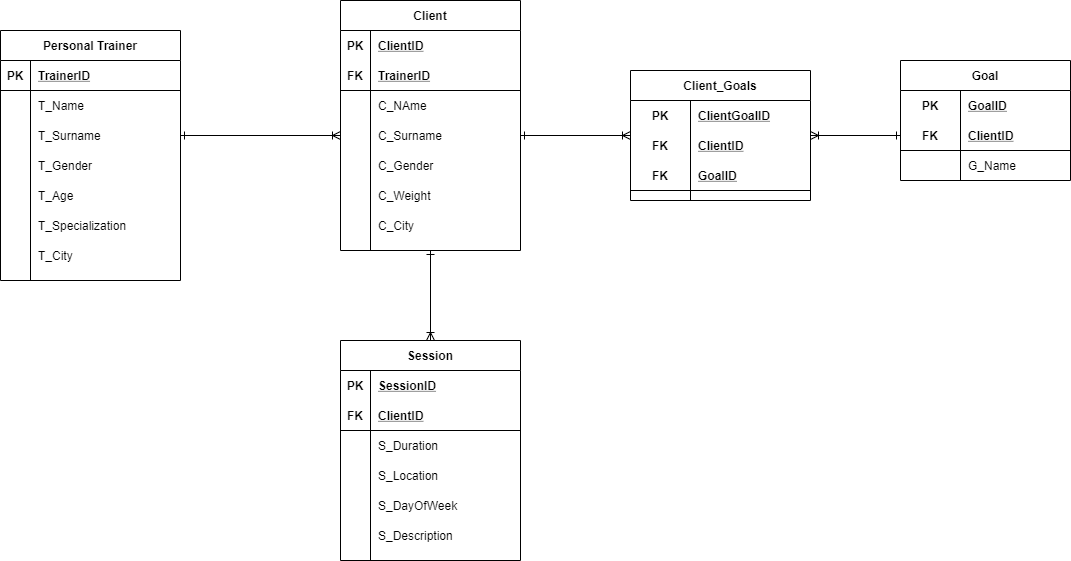

The diagram above was exported from draw.io. Its source (the exported page's mxGraphModel, read from the mxfile embedded in the PNG):
<mxGraphModel dx="2622" dy="822" grid="1" gridSize="10" guides="1" tooltips="1" connect="1" arrows="1" fold="1" page="0" pageScale="1" pageWidth="850" pageHeight="1100" math="0" shadow="0">
  <root>
    <mxCell id="0" />
    <mxCell id="1" parent="0" />
    <mxCell id="2" style="edgeStyle=orthogonalEdgeStyle;rounded=0;orthogonalLoop=1;jettySize=auto;html=1;exitX=0.5;exitY=1;exitDx=0;exitDy=0;startArrow=ERone;startFill=0;endArrow=ERoneToMany;endFill=0;entryX=0.5;entryY=0;entryDx=0;entryDy=0;" edge="1" source="3" target="47" parent="1">
      <mxGeometry relative="1" as="geometry">
        <mxPoint x="-750" y="430" as="targetPoint" />
      </mxGeometry>
    </mxCell>
    <mxCell id="3" value="Client" style="shape=table;startSize=30;container=1;collapsible=1;childLayout=tableLayout;fixedRows=1;rowLines=0;fontStyle=1;align=center;resizeLast=1;" vertex="1" parent="1">
      <mxGeometry x="-840" y="70" width="180" height="250" as="geometry" />
    </mxCell>
    <mxCell id="4" value="" style="shape=partialRectangle;collapsible=0;dropTarget=0;pointerEvents=0;fillColor=none;top=0;left=0;bottom=0;right=0;points=[[0,0.5],[1,0.5]];portConstraint=eastwest;" vertex="1" parent="3">
      <mxGeometry y="30" width="180" height="30" as="geometry" />
    </mxCell>
    <mxCell id="5" value="PK" style="shape=partialRectangle;connectable=0;fillColor=none;top=0;left=0;bottom=0;right=0;fontStyle=1;overflow=hidden;" vertex="1" parent="4">
      <mxGeometry width="30" height="30" as="geometry" />
    </mxCell>
    <mxCell id="6" value="ClientID" style="shape=partialRectangle;connectable=0;fillColor=none;top=0;left=0;bottom=0;right=0;align=left;spacingLeft=6;fontStyle=5;overflow=hidden;" vertex="1" parent="4">
      <mxGeometry x="30" width="150" height="30" as="geometry" />
    </mxCell>
    <mxCell id="7" value="" style="shape=partialRectangle;collapsible=0;dropTarget=0;pointerEvents=0;fillColor=none;top=0;left=0;bottom=1;right=0;points=[[0,0.5],[1,0.5]];portConstraint=eastwest;" vertex="1" parent="3">
      <mxGeometry y="60" width="180" height="30" as="geometry" />
    </mxCell>
    <mxCell id="8" value="FK" style="shape=partialRectangle;connectable=0;fillColor=none;top=0;left=0;bottom=0;right=0;fontStyle=1;overflow=hidden;" vertex="1" parent="7">
      <mxGeometry width="30" height="30" as="geometry" />
    </mxCell>
    <mxCell id="9" value="TrainerID" style="shape=partialRectangle;connectable=0;fillColor=none;top=0;left=0;bottom=0;right=0;align=left;spacingLeft=6;fontStyle=5;overflow=hidden;" vertex="1" parent="7">
      <mxGeometry x="30" width="150" height="30" as="geometry" />
    </mxCell>
    <mxCell id="10" value="" style="shape=partialRectangle;collapsible=0;dropTarget=0;pointerEvents=0;fillColor=none;top=0;left=0;bottom=0;right=0;points=[[0,0.5],[1,0.5]];portConstraint=eastwest;" vertex="1" parent="3">
      <mxGeometry y="90" width="180" height="30" as="geometry" />
    </mxCell>
    <mxCell id="11" value="" style="shape=partialRectangle;connectable=0;fillColor=none;top=0;left=0;bottom=0;right=0;editable=1;overflow=hidden;" vertex="1" parent="10">
      <mxGeometry width="30" height="30" as="geometry" />
    </mxCell>
    <mxCell id="12" value="C_NAme" style="shape=partialRectangle;connectable=0;fillColor=none;top=0;left=0;bottom=0;right=0;align=left;spacingLeft=6;overflow=hidden;" vertex="1" parent="10">
      <mxGeometry x="30" width="150" height="30" as="geometry" />
    </mxCell>
    <mxCell id="13" value="" style="shape=partialRectangle;collapsible=0;dropTarget=0;pointerEvents=0;fillColor=none;top=0;left=0;bottom=0;right=0;points=[[0,0.5],[1,0.5]];portConstraint=eastwest;" vertex="1" parent="3">
      <mxGeometry y="120" width="180" height="30" as="geometry" />
    </mxCell>
    <mxCell id="14" value="" style="shape=partialRectangle;connectable=0;fillColor=none;top=0;left=0;bottom=0;right=0;editable=1;overflow=hidden;" vertex="1" parent="13">
      <mxGeometry width="30" height="30" as="geometry" />
    </mxCell>
    <mxCell id="15" value="C_Surname" style="shape=partialRectangle;connectable=0;fillColor=none;top=0;left=0;bottom=0;right=0;align=left;spacingLeft=6;overflow=hidden;" vertex="1" parent="13">
      <mxGeometry x="30" width="150" height="30" as="geometry" />
    </mxCell>
    <mxCell id="16" value="" style="shape=partialRectangle;collapsible=0;dropTarget=0;pointerEvents=0;fillColor=none;top=0;left=0;bottom=0;right=0;points=[[0,0.5],[1,0.5]];portConstraint=eastwest;" vertex="1" parent="3">
      <mxGeometry y="150" width="180" height="30" as="geometry" />
    </mxCell>
    <mxCell id="17" value="" style="shape=partialRectangle;connectable=0;fillColor=none;top=0;left=0;bottom=0;right=0;editable=1;overflow=hidden;" vertex="1" parent="16">
      <mxGeometry width="30" height="30" as="geometry" />
    </mxCell>
    <mxCell id="18" value="C_Gender" style="shape=partialRectangle;connectable=0;fillColor=none;top=0;left=0;bottom=0;right=0;align=left;spacingLeft=6;overflow=hidden;" vertex="1" parent="16">
      <mxGeometry x="30" width="150" height="30" as="geometry" />
    </mxCell>
    <mxCell id="19" value="" style="shape=partialRectangle;collapsible=0;dropTarget=0;pointerEvents=0;fillColor=none;top=0;left=0;bottom=0;right=0;points=[[0,0.5],[1,0.5]];portConstraint=eastwest;" vertex="1" parent="3">
      <mxGeometry y="180" width="180" height="30" as="geometry" />
    </mxCell>
    <mxCell id="20" value="" style="shape=partialRectangle;connectable=0;fillColor=none;top=0;left=0;bottom=0;right=0;editable=1;overflow=hidden;" vertex="1" parent="19">
      <mxGeometry width="30" height="30" as="geometry" />
    </mxCell>
    <mxCell id="21" value="C_Weight" style="shape=partialRectangle;connectable=0;fillColor=none;top=0;left=0;bottom=0;right=0;align=left;spacingLeft=6;overflow=hidden;" vertex="1" parent="19">
      <mxGeometry x="30" width="150" height="30" as="geometry" />
    </mxCell>
    <mxCell id="22" value="" style="shape=partialRectangle;collapsible=0;dropTarget=0;pointerEvents=0;fillColor=none;top=0;left=0;bottom=0;right=0;points=[[0,0.5],[1,0.5]];portConstraint=eastwest;" vertex="1" parent="3">
      <mxGeometry y="210" width="180" height="30" as="geometry" />
    </mxCell>
    <mxCell id="23" value="" style="shape=partialRectangle;connectable=0;fillColor=none;top=0;left=0;bottom=0;right=0;editable=1;overflow=hidden;" vertex="1" parent="22">
      <mxGeometry width="30" height="30" as="geometry" />
    </mxCell>
    <mxCell id="24" value="C_City" style="shape=partialRectangle;connectable=0;fillColor=none;top=0;left=0;bottom=0;right=0;align=left;spacingLeft=6;overflow=hidden;" vertex="1" parent="22">
      <mxGeometry x="30" width="150" height="30" as="geometry" />
    </mxCell>
    <mxCell id="25" value="Personal Trainer" style="shape=table;startSize=30;container=1;collapsible=1;childLayout=tableLayout;fixedRows=1;rowLines=0;fontStyle=1;align=center;resizeLast=1;" vertex="1" parent="1">
      <mxGeometry x="-1180" y="100" width="180" height="250" as="geometry" />
    </mxCell>
    <mxCell id="26" value="" style="shape=partialRectangle;collapsible=0;dropTarget=0;pointerEvents=0;fillColor=none;top=0;left=0;bottom=1;right=0;points=[[0,0.5],[1,0.5]];portConstraint=eastwest;" vertex="1" parent="25">
      <mxGeometry y="30" width="180" height="30" as="geometry" />
    </mxCell>
    <mxCell id="27" value="PK" style="shape=partialRectangle;connectable=0;fillColor=none;top=0;left=0;bottom=0;right=0;fontStyle=1;overflow=hidden;" vertex="1" parent="26">
      <mxGeometry width="30" height="30" as="geometry" />
    </mxCell>
    <mxCell id="28" value="TrainerID" style="shape=partialRectangle;connectable=0;fillColor=none;top=0;left=0;bottom=0;right=0;align=left;spacingLeft=6;fontStyle=5;overflow=hidden;" vertex="1" parent="26">
      <mxGeometry x="30" width="150" height="30" as="geometry" />
    </mxCell>
    <mxCell id="29" value="" style="shape=partialRectangle;collapsible=0;dropTarget=0;pointerEvents=0;fillColor=none;top=0;left=0;bottom=0;right=0;points=[[0,0.5],[1,0.5]];portConstraint=eastwest;" vertex="1" parent="25">
      <mxGeometry y="60" width="180" height="30" as="geometry" />
    </mxCell>
    <mxCell id="30" value="" style="shape=partialRectangle;connectable=0;fillColor=none;top=0;left=0;bottom=0;right=0;editable=1;overflow=hidden;" vertex="1" parent="29">
      <mxGeometry width="30" height="30" as="geometry" />
    </mxCell>
    <mxCell id="31" value="T_Name" style="shape=partialRectangle;connectable=0;fillColor=none;top=0;left=0;bottom=0;right=0;align=left;spacingLeft=6;overflow=hidden;" vertex="1" parent="29">
      <mxGeometry x="30" width="150" height="30" as="geometry" />
    </mxCell>
    <mxCell id="32" value="" style="shape=partialRectangle;collapsible=0;dropTarget=0;pointerEvents=0;fillColor=none;top=0;left=0;bottom=0;right=0;points=[[0,0.5],[1,0.5]];portConstraint=eastwest;" vertex="1" parent="25">
      <mxGeometry y="90" width="180" height="30" as="geometry" />
    </mxCell>
    <mxCell id="33" value="" style="shape=partialRectangle;connectable=0;fillColor=none;top=0;left=0;bottom=0;right=0;editable=1;overflow=hidden;" vertex="1" parent="32">
      <mxGeometry width="30" height="30" as="geometry" />
    </mxCell>
    <mxCell id="34" value="T_Surname" style="shape=partialRectangle;connectable=0;fillColor=none;top=0;left=0;bottom=0;right=0;align=left;spacingLeft=6;overflow=hidden;" vertex="1" parent="32">
      <mxGeometry x="30" width="150" height="30" as="geometry" />
    </mxCell>
    <mxCell id="35" value="" style="shape=partialRectangle;collapsible=0;dropTarget=0;pointerEvents=0;fillColor=none;top=0;left=0;bottom=0;right=0;points=[[0,0.5],[1,0.5]];portConstraint=eastwest;" vertex="1" parent="25">
      <mxGeometry y="120" width="180" height="30" as="geometry" />
    </mxCell>
    <mxCell id="36" value="" style="shape=partialRectangle;connectable=0;fillColor=none;top=0;left=0;bottom=0;right=0;editable=1;overflow=hidden;" vertex="1" parent="35">
      <mxGeometry width="30" height="30" as="geometry" />
    </mxCell>
    <mxCell id="37" value="T_Gender" style="shape=partialRectangle;connectable=0;fillColor=none;top=0;left=0;bottom=0;right=0;align=left;spacingLeft=6;overflow=hidden;" vertex="1" parent="35">
      <mxGeometry x="30" width="150" height="30" as="geometry" />
    </mxCell>
    <mxCell id="38" value="" style="shape=partialRectangle;collapsible=0;dropTarget=0;pointerEvents=0;fillColor=none;top=0;left=0;bottom=0;right=0;points=[[0,0.5],[1,0.5]];portConstraint=eastwest;" vertex="1" parent="25">
      <mxGeometry y="150" width="180" height="30" as="geometry" />
    </mxCell>
    <mxCell id="39" value="" style="shape=partialRectangle;connectable=0;fillColor=none;top=0;left=0;bottom=0;right=0;editable=1;overflow=hidden;" vertex="1" parent="38">
      <mxGeometry width="30" height="30" as="geometry" />
    </mxCell>
    <mxCell id="40" value="T_Age" style="shape=partialRectangle;connectable=0;fillColor=none;top=0;left=0;bottom=0;right=0;align=left;spacingLeft=6;overflow=hidden;" vertex="1" parent="38">
      <mxGeometry x="30" width="150" height="30" as="geometry" />
    </mxCell>
    <mxCell id="41" value="" style="shape=partialRectangle;collapsible=0;dropTarget=0;pointerEvents=0;fillColor=none;top=0;left=0;bottom=0;right=0;points=[[0,0.5],[1,0.5]];portConstraint=eastwest;" vertex="1" parent="25">
      <mxGeometry y="180" width="180" height="30" as="geometry" />
    </mxCell>
    <mxCell id="42" value="" style="shape=partialRectangle;connectable=0;fillColor=none;top=0;left=0;bottom=0;right=0;editable=1;overflow=hidden;" vertex="1" parent="41">
      <mxGeometry width="30" height="30" as="geometry" />
    </mxCell>
    <mxCell id="43" value="T_Specialization" style="shape=partialRectangle;connectable=0;fillColor=none;top=0;left=0;bottom=0;right=0;align=left;spacingLeft=6;overflow=hidden;" vertex="1" parent="41">
      <mxGeometry x="30" width="150" height="30" as="geometry" />
    </mxCell>
    <mxCell id="44" value="" style="shape=partialRectangle;collapsible=0;dropTarget=0;pointerEvents=0;fillColor=none;top=0;left=0;bottom=0;right=0;points=[[0,0.5],[1,0.5]];portConstraint=eastwest;" vertex="1" parent="25">
      <mxGeometry y="210" width="180" height="30" as="geometry" />
    </mxCell>
    <mxCell id="45" value="" style="shape=partialRectangle;connectable=0;fillColor=none;top=0;left=0;bottom=0;right=0;editable=1;overflow=hidden;" vertex="1" parent="44">
      <mxGeometry width="30" height="30" as="geometry" />
    </mxCell>
    <mxCell id="46" value="T_City" style="shape=partialRectangle;connectable=0;fillColor=none;top=0;left=0;bottom=0;right=0;align=left;spacingLeft=6;overflow=hidden;" vertex="1" parent="44">
      <mxGeometry x="30" width="150" height="30" as="geometry" />
    </mxCell>
    <mxCell id="47" value="Session" style="shape=table;startSize=30;container=1;collapsible=1;childLayout=tableLayout;fixedRows=1;rowLines=0;fontStyle=1;align=center;resizeLast=1;" vertex="1" parent="1">
      <mxGeometry x="-840" y="410" width="180" height="220" as="geometry" />
    </mxCell>
    <mxCell id="48" value="" style="shape=partialRectangle;collapsible=0;dropTarget=0;pointerEvents=0;fillColor=none;top=0;left=0;bottom=0;right=0;points=[[0,0.5],[1,0.5]];portConstraint=eastwest;" vertex="1" parent="47">
      <mxGeometry y="30" width="180" height="30" as="geometry" />
    </mxCell>
    <mxCell id="49" value="PK" style="shape=partialRectangle;connectable=0;fillColor=none;top=0;left=0;bottom=0;right=0;fontStyle=1;overflow=hidden;" vertex="1" parent="48">
      <mxGeometry width="30" height="30" as="geometry" />
    </mxCell>
    <mxCell id="50" value="SessionID" style="shape=partialRectangle;connectable=0;fillColor=none;top=0;left=0;bottom=0;right=0;align=left;spacingLeft=6;fontStyle=5;overflow=hidden;" vertex="1" parent="48">
      <mxGeometry x="30" width="150" height="30" as="geometry" />
    </mxCell>
    <mxCell id="51" value="" style="shape=partialRectangle;collapsible=0;dropTarget=0;pointerEvents=0;fillColor=none;top=0;left=0;bottom=1;right=0;points=[[0,0.5],[1,0.5]];portConstraint=eastwest;" vertex="1" parent="47">
      <mxGeometry y="60" width="180" height="30" as="geometry" />
    </mxCell>
    <mxCell id="52" value="FK" style="shape=partialRectangle;connectable=0;fillColor=none;top=0;left=0;bottom=0;right=0;fontStyle=1;overflow=hidden;" vertex="1" parent="51">
      <mxGeometry width="30" height="30" as="geometry" />
    </mxCell>
    <mxCell id="53" value="ClientID" style="shape=partialRectangle;connectable=0;fillColor=none;top=0;left=0;bottom=0;right=0;align=left;spacingLeft=6;fontStyle=5;overflow=hidden;" vertex="1" parent="51">
      <mxGeometry x="30" width="150" height="30" as="geometry" />
    </mxCell>
    <mxCell id="54" value="" style="shape=partialRectangle;collapsible=0;dropTarget=0;pointerEvents=0;fillColor=none;top=0;left=0;bottom=0;right=0;points=[[0,0.5],[1,0.5]];portConstraint=eastwest;" vertex="1" parent="47">
      <mxGeometry y="90" width="180" height="30" as="geometry" />
    </mxCell>
    <mxCell id="55" value="" style="shape=partialRectangle;connectable=0;fillColor=none;top=0;left=0;bottom=0;right=0;editable=1;overflow=hidden;" vertex="1" parent="54">
      <mxGeometry width="30" height="30" as="geometry" />
    </mxCell>
    <mxCell id="56" value="S_Duration" style="shape=partialRectangle;connectable=0;fillColor=none;top=0;left=0;bottom=0;right=0;align=left;spacingLeft=6;overflow=hidden;" vertex="1" parent="54">
      <mxGeometry x="30" width="150" height="30" as="geometry" />
    </mxCell>
    <mxCell id="57" value="" style="shape=partialRectangle;collapsible=0;dropTarget=0;pointerEvents=0;fillColor=none;top=0;left=0;bottom=0;right=0;points=[[0,0.5],[1,0.5]];portConstraint=eastwest;" vertex="1" parent="47">
      <mxGeometry y="120" width="180" height="30" as="geometry" />
    </mxCell>
    <mxCell id="58" value="" style="shape=partialRectangle;connectable=0;fillColor=none;top=0;left=0;bottom=0;right=0;editable=1;overflow=hidden;" vertex="1" parent="57">
      <mxGeometry width="30" height="30" as="geometry" />
    </mxCell>
    <mxCell id="59" value="S_Location" style="shape=partialRectangle;connectable=0;fillColor=none;top=0;left=0;bottom=0;right=0;align=left;spacingLeft=6;overflow=hidden;" vertex="1" parent="57">
      <mxGeometry x="30" width="150" height="30" as="geometry" />
    </mxCell>
    <mxCell id="60" value="" style="shape=partialRectangle;collapsible=0;dropTarget=0;pointerEvents=0;fillColor=none;top=0;left=0;bottom=0;right=0;points=[[0,0.5],[1,0.5]];portConstraint=eastwest;" vertex="1" parent="47">
      <mxGeometry y="150" width="180" height="30" as="geometry" />
    </mxCell>
    <mxCell id="61" value="" style="shape=partialRectangle;connectable=0;fillColor=none;top=0;left=0;bottom=0;right=0;editable=1;overflow=hidden;" vertex="1" parent="60">
      <mxGeometry width="30" height="30" as="geometry" />
    </mxCell>
    <mxCell id="62" value="S_DayOfWeek" style="shape=partialRectangle;connectable=0;fillColor=none;top=0;left=0;bottom=0;right=0;align=left;spacingLeft=6;overflow=hidden;" vertex="1" parent="60">
      <mxGeometry x="30" width="150" height="30" as="geometry" />
    </mxCell>
    <mxCell id="63" value="" style="shape=partialRectangle;collapsible=0;dropTarget=0;pointerEvents=0;fillColor=none;top=0;left=0;bottom=0;right=0;points=[[0,0.5],[1,0.5]];portConstraint=eastwest;" vertex="1" parent="47">
      <mxGeometry y="180" width="180" height="30" as="geometry" />
    </mxCell>
    <mxCell id="64" value="" style="shape=partialRectangle;connectable=0;fillColor=none;top=0;left=0;bottom=0;right=0;editable=1;overflow=hidden;" vertex="1" parent="63">
      <mxGeometry width="30" height="30" as="geometry" />
    </mxCell>
    <mxCell id="65" value="S_Description" style="shape=partialRectangle;connectable=0;fillColor=none;top=0;left=0;bottom=0;right=0;align=left;spacingLeft=6;overflow=hidden;" vertex="1" parent="63">
      <mxGeometry x="30" width="150" height="30" as="geometry" />
    </mxCell>
    <mxCell id="66" style="edgeStyle=orthogonalEdgeStyle;rounded=0;orthogonalLoop=1;jettySize=auto;html=1;exitX=1;exitY=0.5;exitDx=0;exitDy=0;endArrow=ERone;endFill=0;startArrow=ERoneToMany;startFill=0;entryX=0;entryY=0.5;entryDx=0;entryDy=0;" edge="1" source="77" target="71" parent="1">
      <mxGeometry relative="1" as="geometry">
        <mxPoint x="-280" y="205" as="targetPoint" />
      </mxGeometry>
    </mxCell>
    <mxCell id="67" value="Goal" style="shape=table;startSize=30;container=1;collapsible=1;childLayout=tableLayout;fixedRows=1;rowLines=0;fontStyle=1;align=center;resizeLast=1;" vertex="1" parent="1">
      <mxGeometry x="-280" y="130" width="170" height="120" as="geometry" />
    </mxCell>
    <mxCell id="68" value="" style="shape=partialRectangle;collapsible=0;dropTarget=0;pointerEvents=0;fillColor=none;top=0;left=0;bottom=0;right=0;points=[[0,0.5],[1,0.5]];portConstraint=eastwest;" vertex="1" parent="67">
      <mxGeometry y="30" width="170" height="30" as="geometry" />
    </mxCell>
    <mxCell id="69" value="PK" style="shape=partialRectangle;connectable=0;fillColor=none;top=0;left=0;bottom=0;right=0;fontStyle=1;overflow=hidden;" vertex="1" parent="68">
      <mxGeometry width="60" height="30" as="geometry" />
    </mxCell>
    <mxCell id="70" value="GoalID" style="shape=partialRectangle;connectable=0;fillColor=none;top=0;left=0;bottom=0;right=0;align=left;spacingLeft=6;fontStyle=5;overflow=hidden;" vertex="1" parent="68">
      <mxGeometry x="60" width="110" height="30" as="geometry" />
    </mxCell>
    <mxCell id="71" value="" style="shape=partialRectangle;collapsible=0;dropTarget=0;pointerEvents=0;fillColor=none;top=0;left=0;bottom=1;right=0;points=[[0,0.5],[1,0.5]];portConstraint=eastwest;" vertex="1" parent="67">
      <mxGeometry y="60" width="170" height="30" as="geometry" />
    </mxCell>
    <mxCell id="72" value="FK" style="shape=partialRectangle;connectable=0;fillColor=none;top=0;left=0;bottom=0;right=0;fontStyle=1;overflow=hidden;" vertex="1" parent="71">
      <mxGeometry width="60" height="30" as="geometry" />
    </mxCell>
    <mxCell id="73" value="ClientID" style="shape=partialRectangle;connectable=0;fillColor=none;top=0;left=0;bottom=0;right=0;align=left;spacingLeft=6;fontStyle=5;overflow=hidden;" vertex="1" parent="71">
      <mxGeometry x="60" width="110" height="30" as="geometry" />
    </mxCell>
    <mxCell id="74" value="" style="shape=partialRectangle;collapsible=0;dropTarget=0;pointerEvents=0;fillColor=none;top=0;left=0;bottom=0;right=0;points=[[0,0.5],[1,0.5]];portConstraint=eastwest;" vertex="1" parent="67">
      <mxGeometry y="90" width="170" height="30" as="geometry" />
    </mxCell>
    <mxCell id="75" value="" style="shape=partialRectangle;connectable=0;fillColor=none;top=0;left=0;bottom=0;right=0;editable=1;overflow=hidden;" vertex="1" parent="74">
      <mxGeometry width="60" height="30" as="geometry" />
    </mxCell>
    <mxCell id="76" value="G_Name" style="shape=partialRectangle;connectable=0;fillColor=none;top=0;left=0;bottom=0;right=0;align=left;spacingLeft=6;overflow=hidden;" vertex="1" parent="74">
      <mxGeometry x="60" width="110" height="30" as="geometry" />
    </mxCell>
    <mxCell id="77" value="Client_Goals" style="shape=table;startSize=30;container=1;collapsible=1;childLayout=tableLayout;fixedRows=1;rowLines=0;fontStyle=1;align=center;resizeLast=1;" vertex="1" parent="1">
      <mxGeometry x="-550" y="140" width="180" height="130" as="geometry" />
    </mxCell>
    <mxCell id="78" value="" style="shape=partialRectangle;collapsible=0;dropTarget=0;pointerEvents=0;fillColor=none;top=0;left=0;bottom=0;right=0;points=[[0,0.5],[1,0.5]];portConstraint=eastwest;" vertex="1" parent="77">
      <mxGeometry y="30" width="180" height="30" as="geometry" />
    </mxCell>
    <mxCell id="79" value="PK" style="shape=partialRectangle;connectable=0;fillColor=none;top=0;left=0;bottom=0;right=0;fontStyle=1;overflow=hidden;" vertex="1" parent="78">
      <mxGeometry width="60" height="30" as="geometry" />
    </mxCell>
    <mxCell id="80" value="ClientGoalID" style="shape=partialRectangle;connectable=0;fillColor=none;top=0;left=0;bottom=0;right=0;align=left;spacingLeft=6;fontStyle=5;overflow=hidden;" vertex="1" parent="78">
      <mxGeometry x="60" width="120" height="30" as="geometry" />
    </mxCell>
    <mxCell id="81" value="" style="shape=partialRectangle;collapsible=0;dropTarget=0;pointerEvents=0;fillColor=none;top=0;left=0;bottom=0;right=0;points=[[0,0.5],[1,0.5]];portConstraint=eastwest;" vertex="1" parent="77">
      <mxGeometry y="60" width="180" height="30" as="geometry" />
    </mxCell>
    <mxCell id="82" value="FK" style="shape=partialRectangle;connectable=0;fillColor=none;top=0;left=0;bottom=0;right=0;fontStyle=1;overflow=hidden;" vertex="1" parent="81">
      <mxGeometry width="60" height="30" as="geometry" />
    </mxCell>
    <mxCell id="83" value="ClientID" style="shape=partialRectangle;connectable=0;fillColor=none;top=0;left=0;bottom=0;right=0;align=left;spacingLeft=6;fontStyle=5;overflow=hidden;" vertex="1" parent="81">
      <mxGeometry x="60" width="120" height="30" as="geometry" />
    </mxCell>
    <mxCell id="84" value="" style="shape=partialRectangle;collapsible=0;dropTarget=0;pointerEvents=0;fillColor=none;top=0;left=0;bottom=1;right=0;points=[[0,0.5],[1,0.5]];portConstraint=eastwest;" vertex="1" parent="77">
      <mxGeometry y="90" width="180" height="30" as="geometry" />
    </mxCell>
    <mxCell id="85" value="FK" style="shape=partialRectangle;connectable=0;fillColor=none;top=0;left=0;bottom=0;right=0;fontStyle=1;overflow=hidden;" vertex="1" parent="84">
      <mxGeometry width="60" height="30" as="geometry" />
    </mxCell>
    <mxCell id="86" value="GoalID" style="shape=partialRectangle;connectable=0;fillColor=none;top=0;left=0;bottom=0;right=0;align=left;spacingLeft=6;fontStyle=5;overflow=hidden;" vertex="1" parent="84">
      <mxGeometry x="60" width="120" height="30" as="geometry" />
    </mxCell>
    <mxCell id="87" style="edgeStyle=orthogonalEdgeStyle;rounded=0;orthogonalLoop=1;jettySize=auto;html=1;exitX=1;exitY=0.5;exitDx=0;exitDy=0;endArrow=ERoneToMany;endFill=0;startArrow=ERone;startFill=0;entryX=0;entryY=0.5;entryDx=0;entryDy=0;" edge="1" source="13" target="77" parent="1">
      <mxGeometry relative="1" as="geometry">
        <mxPoint x="-660" y="205" as="sourcePoint" />
        <mxPoint x="-280" y="205" as="targetPoint" />
      </mxGeometry>
    </mxCell>
    <mxCell id="88" style="edgeStyle=orthogonalEdgeStyle;rounded=0;orthogonalLoop=1;jettySize=auto;html=1;exitX=0;exitY=0.5;exitDx=0;exitDy=0;entryX=1;entryY=0.5;entryDx=0;entryDy=0;startArrow=ERoneToMany;startFill=0;endArrow=ERone;endFill=0;" edge="1" source="13" target="32" parent="1">
      <mxGeometry relative="1" as="geometry" />
    </mxCell>
  </root>
</mxGraphModel>